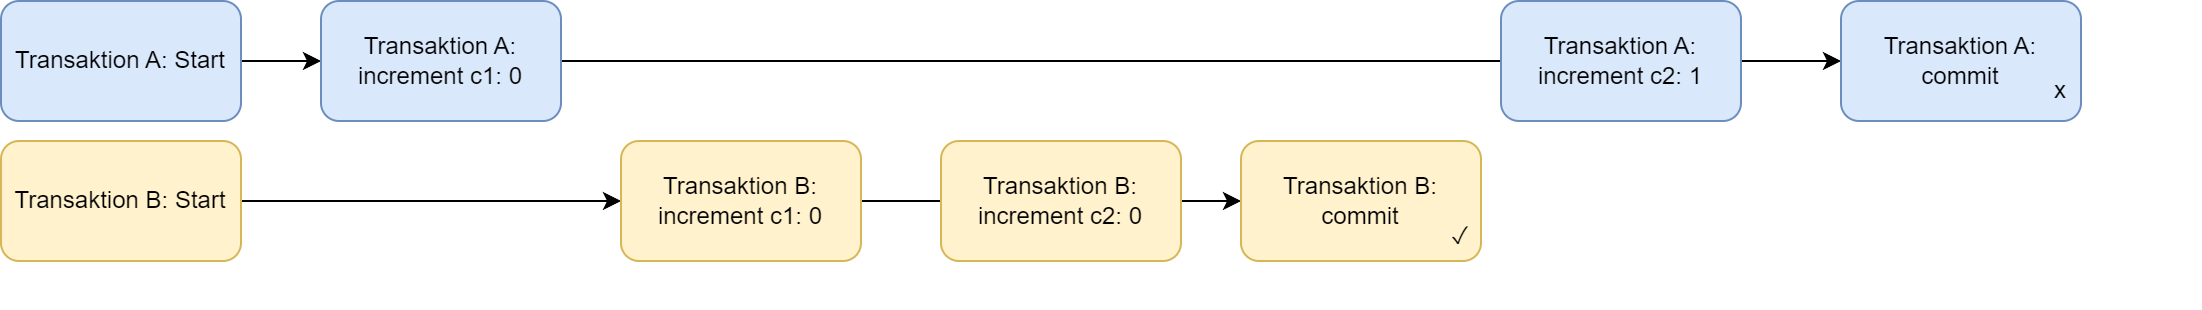

The diagram above was exported from draw.io. Its source (the exported page's mxGraphModel, read from the mxfile embedded in the PNG):
<mxGraphModel dx="1221" dy="725" grid="1" gridSize="10" guides="1" tooltips="1" connect="1" arrows="1" fold="1" page="1" pageScale="1" pageWidth="1169" pageHeight="827" math="0" shadow="0">
  <root>
    <mxCell id="0" />
    <mxCell id="1" parent="0" />
    <mxCell id="auBtEfOeFvFRclUWVkqu-4" style="edgeStyle=orthogonalEdgeStyle;rounded=0;orthogonalLoop=1;jettySize=auto;html=1;exitX=1;exitY=0.5;exitDx=0;exitDy=0;entryX=0;entryY=0.5;entryDx=0;entryDy=0;" parent="1" source="auBtEfOeFvFRclUWVkqu-1" target="auBtEfOeFvFRclUWVkqu-2" edge="1">
      <mxGeometry relative="1" as="geometry" />
    </mxCell>
    <mxCell id="auBtEfOeFvFRclUWVkqu-1" value="Transaktion A: Start" style="rounded=1;whiteSpace=wrap;html=1;fillColor=#dae8fc;strokeColor=#6c8ebf;" parent="1" vertex="1">
      <mxGeometry x="50" y="200" width="120" height="60" as="geometry" />
    </mxCell>
    <mxCell id="auBtEfOeFvFRclUWVkqu-5" style="edgeStyle=orthogonalEdgeStyle;rounded=0;orthogonalLoop=1;jettySize=auto;html=1;exitX=1;exitY=0.5;exitDx=0;exitDy=0;" parent="1" source="auBtEfOeFvFRclUWVkqu-2" target="auBtEfOeFvFRclUWVkqu-3" edge="1">
      <mxGeometry relative="1" as="geometry" />
    </mxCell>
    <mxCell id="auBtEfOeFvFRclUWVkqu-2" value="Transaktion A: increment c1: 0" style="rounded=1;whiteSpace=wrap;html=1;fillColor=#dae8fc;strokeColor=#6c8ebf;" parent="1" vertex="1">
      <mxGeometry x="210" y="200" width="120" height="60" as="geometry" />
    </mxCell>
    <mxCell id="auBtEfOeFvFRclUWVkqu-8" style="edgeStyle=orthogonalEdgeStyle;rounded=0;orthogonalLoop=1;jettySize=auto;html=1;exitX=1;exitY=0.5;exitDx=0;exitDy=0;entryX=0;entryY=0.5;entryDx=0;entryDy=0;" parent="1" source="auBtEfOeFvFRclUWVkqu-6" target="auBtEfOeFvFRclUWVkqu-7" edge="1">
      <mxGeometry relative="1" as="geometry">
        <mxPoint x="200" y="300" as="sourcePoint" />
      </mxGeometry>
    </mxCell>
    <mxCell id="auBtEfOeFvFRclUWVkqu-6" value="Transaktion B: Start" style="rounded=1;whiteSpace=wrap;html=1;fillColor=#fff2cc;strokeColor=#d6b656;" parent="1" vertex="1">
      <mxGeometry x="50" y="270" width="120" height="60" as="geometry" />
    </mxCell>
    <mxCell id="auBtEfOeFvFRclUWVkqu-10" style="edgeStyle=orthogonalEdgeStyle;rounded=0;orthogonalLoop=1;jettySize=auto;html=1;exitX=1;exitY=0.5;exitDx=0;exitDy=0;entryX=0;entryY=0.5;entryDx=0;entryDy=0;" parent="1" source="auBtEfOeFvFRclUWVkqu-7" target="auBtEfOeFvFRclUWVkqu-9" edge="1">
      <mxGeometry relative="1" as="geometry" />
    </mxCell>
    <mxCell id="auBtEfOeFvFRclUWVkqu-7" value="Transaktion B: increment c1: 0" style="rounded=1;whiteSpace=wrap;html=1;fillColor=#fff2cc;strokeColor=#d6b656;" parent="1" vertex="1">
      <mxGeometry x="360" y="270" width="120" height="60" as="geometry" />
    </mxCell>
    <mxCell id="z3GXhw9w_cuu48qinmON-1" value="" style="group" parent="1" vertex="1" connectable="0">
      <mxGeometry x="970" y="200" width="180" height="70" as="geometry" />
    </mxCell>
    <mxCell id="auBtEfOeFvFRclUWVkqu-3" value="Transaktion A: commit" style="rounded=1;whiteSpace=wrap;html=1;fillColor=#dae8fc;strokeColor=#6c8ebf;" parent="z3GXhw9w_cuu48qinmON-1" vertex="1">
      <mxGeometry width="120" height="60" as="geometry" />
    </mxCell>
    <mxCell id="auBtEfOeFvFRclUWVkqu-11" value="x" style="text;html=1;align=center;verticalAlign=middle;whiteSpace=wrap;rounded=0;" parent="z3GXhw9w_cuu48qinmON-1" vertex="1">
      <mxGeometry x="80" y="30" width="60" height="30" as="geometry" />
    </mxCell>
    <mxCell id="z3GXhw9w_cuu48qinmON-10" value="Transaktion A: increment c2: 1" style="rounded=1;whiteSpace=wrap;html=1;fillColor=#dae8fc;strokeColor=#6c8ebf;" parent="z3GXhw9w_cuu48qinmON-1" vertex="1">
      <mxGeometry x="-170" width="120" height="60" as="geometry" />
    </mxCell>
    <mxCell id="auBtEfOeFvFRclUWVkqu-9" value="Transaktion B: commit" style="rounded=1;whiteSpace=wrap;html=1;fillColor=#fff2cc;strokeColor=#d6b656;" parent="1" vertex="1">
      <mxGeometry x="670" y="270" width="120" height="60" as="geometry" />
    </mxCell>
    <mxCell id="z3GXhw9w_cuu48qinmON-11" value="Transaktion B: increment c2: 0" style="rounded=1;whiteSpace=wrap;html=1;fillColor=#fff2cc;strokeColor=#d6b656;" parent="1" vertex="1">
      <mxGeometry x="520" y="270" width="120" height="60" as="geometry" />
    </mxCell>
    <mxCell id="z3GXhw9w_cuu48qinmON-12" value="&#10;&lt;span class=&quot;box&quot;&gt;✓&lt;/span&gt;&#10;&#10;" style="text;html=1;align=center;verticalAlign=middle;whiteSpace=wrap;rounded=0;" parent="1" vertex="1">
      <mxGeometry x="750" y="310" width="60" height="30" as="geometry" />
    </mxCell>
  </root>
</mxGraphModel>